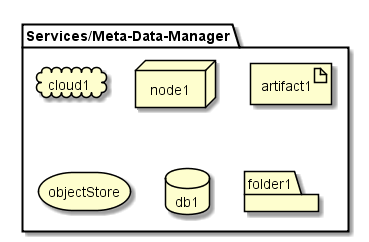

The diagram above was rendered by PlantUML. Its source (embedded in the PNG):
@startuml

package  "Services/Meta-Data-Manager" {
  cloud cloud1
  node node1
  artifact artifact1
  storage objectStore
  database db1
  folder folder1
}

@enduml